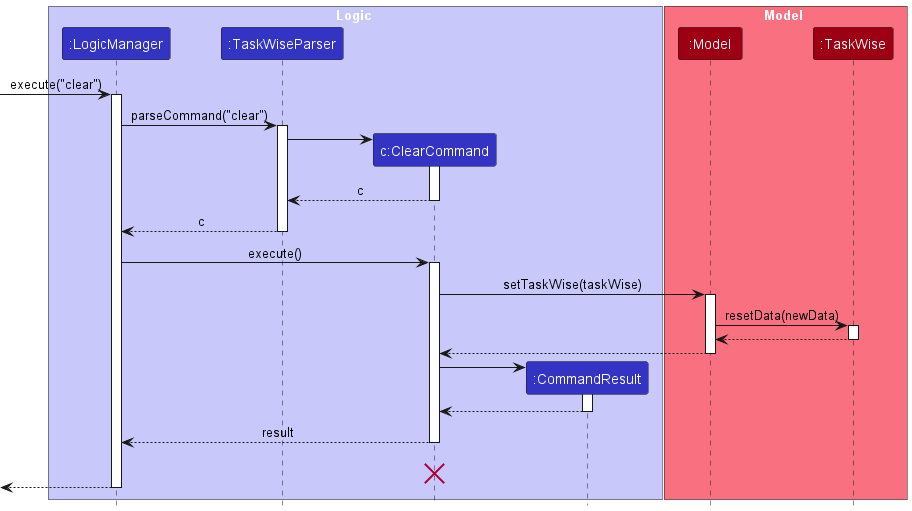

The diagram above was rendered by PlantUML. Its source (embedded in the PNG):
@startuml
!include style.puml
skinparam ArrowFontStyle plain

box Logic LOGIC_COLOR_T1
participant ":LogicManager" as LogicManager LOGIC_COLOR
participant ":TaskWiseParser" as TaskWiseParser LOGIC_COLOR
participant "c:ClearCommand" as ClearCommand LOGIC_COLOR
participant ":CommandResult" as CommandResult LOGIC_COLOR
end box

box Model MODEL_COLOR_T1
participant ":Model" as Model MODEL_COLOR
participant ":TaskWise" as TaskWise MODEL_COLOR
end box

[-> LogicManager : execute("clear")
activate LogicManager

LogicManager -> TaskWiseParser : parseCommand("clear")
activate TaskWiseParser

create ClearCommand
TaskWiseParser -> ClearCommand
activate ClearCommand

ClearCommand --> TaskWiseParser : c
deactivate ClearCommand

TaskWiseParser --> LogicManager :c 
deactivate TaskWiseParser

LogicManager -> ClearCommand : execute()
activate ClearCommand

ClearCommand -> Model : setTaskWise(taskWise)
activate Model

Model -> TaskWise : resetData(newData)
activate TaskWise

TaskWise --> Model
deactivate TaskWise

Model --> ClearCommand
deactivate Model

create CommandResult
ClearCommand -> CommandResult
activate CommandResult

CommandResult --> ClearCommand
deactivate CommandResult

ClearCommand --> LogicManager : result
deactivate ClearCommand
ClearCommand -[hidden]-> LogicManager : result
destroy ClearCommand

[<--LogicManager
deactivate LogicManager
@enduml